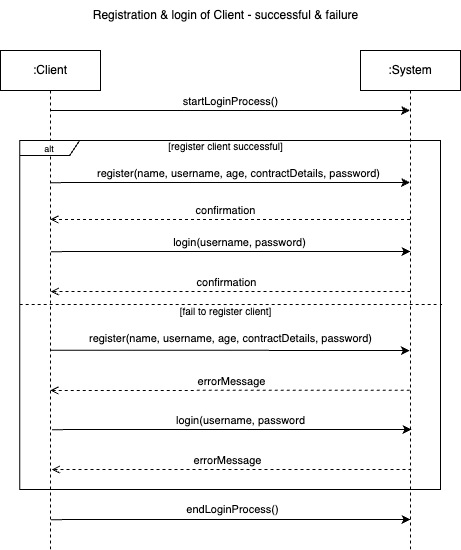

The diagram above was exported from draw.io. Its source (the exported page's mxGraphModel, read from the mxfile embedded in the PNG):
<mxGraphModel dx="712" dy="634" grid="1" gridSize="10" guides="1" tooltips="1" connect="1" arrows="1" fold="1" page="1" pageScale="1" pageWidth="1100" pageHeight="850" math="0" shadow="0">
  <root>
    <mxCell id="0" />
    <mxCell id="1" parent="0" />
    <mxCell id="2" style="edgeStyle=elbowEdgeStyle;rounded=0;orthogonalLoop=1;jettySize=auto;html=1;elbow=vertical;curved=0;" edge="1" source="7" parent="1">
      <mxGeometry relative="1" as="geometry">
        <mxPoint x="149.92857142857144" y="141" as="sourcePoint" />
        <mxPoint x="489.5" y="141" as="targetPoint" />
      </mxGeometry>
    </mxCell>
    <mxCell id="3" value="startLoginProcess()" style="edgeLabel;html=1;align=center;verticalAlign=middle;resizable=0;points=[];" connectable="0" vertex="1" parent="2">
      <mxGeometry x="-0.086" y="3" relative="1" as="geometry">
        <mxPoint x="15" y="-7" as="offset" />
      </mxGeometry>
    </mxCell>
    <mxCell id="4" style="edgeStyle=elbowEdgeStyle;rounded=0;orthogonalLoop=1;jettySize=auto;html=1;elbow=vertical;curved=0;" edge="1" parent="1">
      <mxGeometry relative="1" as="geometry">
        <mxPoint x="129.875" y="213.125" as="sourcePoint" />
        <mxPoint x="489.5" y="213.00230769230762" as="targetPoint" />
      </mxGeometry>
    </mxCell>
    <mxCell id="5" value="register(name, username, age, contractDetails, password)" style="edgeLabel;html=1;align=center;verticalAlign=middle;resizable=0;points=[];" connectable="0" vertex="1" parent="4">
      <mxGeometry x="-0.1993" y="3" relative="1" as="geometry">
        <mxPoint x="44" y="-7" as="offset" />
      </mxGeometry>
    </mxCell>
    <mxCell id="6" style="edgeStyle=elbowEdgeStyle;rounded=0;orthogonalLoop=1;jettySize=auto;html=1;elbow=vertical;curved=0;" edge="1" parent="1">
      <mxGeometry relative="1" as="geometry">
        <mxPoint x="130.375" y="550.125" as="sourcePoint" />
        <mxPoint x="489.9999999999999" y="549.9971428571429" as="targetPoint" />
      </mxGeometry>
    </mxCell>
    <mxCell id="7" value=":Client" style="shape=umlLifeline;perimeter=lifelinePerimeter;whiteSpace=wrap;html=1;container=0;dropTarget=0;collapsible=0;recursiveResize=0;outlineConnect=0;portConstraint=eastwest;newEdgeStyle={&quot;edgeStyle&quot;:&quot;elbowEdgeStyle&quot;,&quot;elbow&quot;:&quot;vertical&quot;,&quot;curved&quot;:0,&quot;rounded&quot;:0};" vertex="1" parent="1">
      <mxGeometry x="80" y="81" width="100" height="499" as="geometry" />
    </mxCell>
    <mxCell id="8" style="edgeStyle=elbowEdgeStyle;rounded=0;orthogonalLoop=1;jettySize=auto;html=1;elbow=vertical;curved=0;endArrow=open;endFill=0;dashed=1;" edge="1" parent="1">
      <mxGeometry relative="1" as="geometry">
        <mxPoint x="489.4999999999999" y="249.99714285714288" as="sourcePoint" />
        <mxPoint x="129.875" y="250.125" as="targetPoint" />
      </mxGeometry>
    </mxCell>
    <mxCell id="9" value="confirmation" style="edgeLabel;html=1;align=center;verticalAlign=middle;resizable=0;points=[];" connectable="0" vertex="1" parent="8">
      <mxGeometry x="-0.0727" y="-2" relative="1" as="geometry">
        <mxPoint x="-18" y="-8" as="offset" />
      </mxGeometry>
    </mxCell>
    <mxCell id="10" value=":System" style="shape=umlLifeline;perimeter=lifelinePerimeter;whiteSpace=wrap;html=1;container=0;dropTarget=0;collapsible=0;recursiveResize=0;outlineConnect=0;portConstraint=eastwest;newEdgeStyle={&quot;edgeStyle&quot;:&quot;elbowEdgeStyle&quot;,&quot;elbow&quot;:&quot;vertical&quot;,&quot;curved&quot;:0,&quot;rounded&quot;:0};" vertex="1" parent="1">
      <mxGeometry x="440" y="81" width="100" height="499" as="geometry" />
    </mxCell>
    <mxCell id="11" value="Registration &amp;amp; login of Client - successful &amp;amp; failure" style="text;html=1;align=center;verticalAlign=middle;resizable=0;points=[];autosize=1;strokeColor=none;fillColor=none;" vertex="1" parent="1">
      <mxGeometry x="160" y="31" width="290" height="30" as="geometry" />
    </mxCell>
    <mxCell id="12" style="edgeStyle=elbowEdgeStyle;rounded=0;orthogonalLoop=1;jettySize=auto;html=1;elbow=vertical;curved=0;entryX=1.004;entryY=0.616;entryDx=0;entryDy=0;entryPerimeter=0;endArrow=none;endFill=0;dashed=1;" edge="1" parent="1">
      <mxGeometry relative="1" as="geometry">
        <mxPoint x="99.17717948717944" y="335" as="sourcePoint" />
        <mxPoint x="521.68328" y="335.9599999999999" as="targetPoint" />
        <Array as="points">
          <mxPoint x="479.18" y="335" />
        </Array>
      </mxGeometry>
    </mxCell>
    <mxCell id="13" value="&lt;font style=&quot;font-size: 9px;&quot;&gt;alt&lt;/font&gt;" style="shape=umlFrame;whiteSpace=wrap;html=1;pointerEvents=0;width=60;height=15;" vertex="1" parent="1">
      <mxGeometry x="99.18" y="171" width="420.82" height="349" as="geometry" />
    </mxCell>
    <mxCell id="14" value="&lt;font style=&quot;font-size: 10px;&quot;&gt;[register client successful]&lt;/font&gt;" style="text;html=1;align=center;verticalAlign=middle;resizable=0;points=[];autosize=1;strokeColor=none;fillColor=none;" vertex="1" parent="1">
      <mxGeometry x="235" y="162" width="140" height="30" as="geometry" />
    </mxCell>
    <mxCell id="15" value="&lt;font style=&quot;font-size: 10px;&quot;&gt;[fail to register client]&lt;/font&gt;" style="text;html=1;align=center;verticalAlign=middle;resizable=0;points=[];autosize=1;strokeColor=none;fillColor=none;" vertex="1" parent="1">
      <mxGeometry x="245" y="327" width="120" height="30" as="geometry" />
    </mxCell>
    <mxCell id="16" style="edgeStyle=elbowEdgeStyle;rounded=0;orthogonalLoop=1;jettySize=auto;html=1;elbow=vertical;curved=0;" edge="1" parent="1">
      <mxGeometry relative="1" as="geometry">
        <mxPoint x="129.84" y="380.69" as="sourcePoint" />
        <mxPoint x="489.34" y="380.6923076923076" as="targetPoint" />
      </mxGeometry>
    </mxCell>
    <mxCell id="17" style="edgeStyle=elbowEdgeStyle;rounded=0;orthogonalLoop=1;jettySize=auto;html=1;elbow=vertical;curved=0;endArrow=open;endFill=0;dashed=1;" edge="1" parent="1">
      <mxGeometry relative="1" as="geometry">
        <mxPoint x="489.33999999999986" y="420.6871428571429" as="sourcePoint" />
        <mxPoint x="129.84" y="420.69" as="targetPoint" />
      </mxGeometry>
    </mxCell>
    <mxCell id="18" value="errorMessage" style="edgeLabel;html=1;align=center;verticalAlign=middle;resizable=0;points=[];" connectable="0" vertex="1" parent="17">
      <mxGeometry x="-0.0727" y="-2" relative="1" as="geometry">
        <mxPoint x="-12" y="-8" as="offset" />
      </mxGeometry>
    </mxCell>
    <mxCell id="19" value="register(name, username, age, contractDetails, password)" style="edgeLabel;html=1;align=center;verticalAlign=middle;resizable=0;points=[];" connectable="0" vertex="1" parent="1">
      <mxGeometry x="309.59" y="368" as="geometry" />
    </mxCell>
    <mxCell id="20" value="endLoginProcess()" style="edgeLabel;html=1;align=center;verticalAlign=middle;resizable=0;points=[];" connectable="0" vertex="1" parent="1">
      <mxGeometry x="309.59" y="540" as="geometry">
        <mxPoint x="2" y="-1" as="offset" />
      </mxGeometry>
    </mxCell>
    <mxCell id="21" style="edgeStyle=elbowEdgeStyle;rounded=0;orthogonalLoop=1;jettySize=auto;html=1;elbow=vertical;curved=0;" edge="1" parent="1">
      <mxGeometry relative="1" as="geometry">
        <mxPoint x="130.375" y="282.125" as="sourcePoint" />
        <mxPoint x="490" y="282.0023076923076" as="targetPoint" />
      </mxGeometry>
    </mxCell>
    <mxCell id="22" value="login(username, password)" style="edgeLabel;html=1;align=center;verticalAlign=middle;resizable=0;points=[];" connectable="0" vertex="1" parent="21">
      <mxGeometry x="-0.1993" y="3" relative="1" as="geometry">
        <mxPoint x="44" y="-7" as="offset" />
      </mxGeometry>
    </mxCell>
    <mxCell id="23" style="edgeStyle=elbowEdgeStyle;rounded=0;orthogonalLoop=1;jettySize=auto;html=1;elbow=vertical;curved=0;endArrow=open;endFill=0;dashed=1;" edge="1" parent="1">
      <mxGeometry relative="1" as="geometry">
        <mxPoint x="489.9999999999999" y="321.9971428571429" as="sourcePoint" />
        <mxPoint x="130.375" y="322.125" as="targetPoint" />
      </mxGeometry>
    </mxCell>
    <mxCell id="24" value="confirmation" style="edgeLabel;html=1;align=center;verticalAlign=middle;resizable=0;points=[];" connectable="0" vertex="1" parent="23">
      <mxGeometry x="-0.0727" y="-2" relative="1" as="geometry">
        <mxPoint x="-18" y="-8" as="offset" />
      </mxGeometry>
    </mxCell>
    <mxCell id="25" style="edgeStyle=elbowEdgeStyle;rounded=0;orthogonalLoop=1;jettySize=auto;html=1;elbow=vertical;curved=0;" edge="1" parent="1">
      <mxGeometry relative="1" as="geometry">
        <mxPoint x="131.375" y="460.125" as="sourcePoint" />
        <mxPoint x="491" y="460.0023076923076" as="targetPoint" />
      </mxGeometry>
    </mxCell>
    <mxCell id="26" value="login(username, password" style="edgeLabel;html=1;align=center;verticalAlign=middle;resizable=0;points=[];" connectable="0" vertex="1" parent="25">
      <mxGeometry x="-0.1993" y="3" relative="1" as="geometry">
        <mxPoint x="44" y="-7" as="offset" />
      </mxGeometry>
    </mxCell>
    <mxCell id="27" style="edgeStyle=elbowEdgeStyle;rounded=0;orthogonalLoop=1;jettySize=auto;html=1;elbow=vertical;curved=0;endArrow=open;endFill=0;dashed=1;" edge="1" parent="1">
      <mxGeometry relative="1" as="geometry">
        <mxPoint x="490.9999999999999" y="499.9971428571429" as="sourcePoint" />
        <mxPoint x="131.375" y="500.125" as="targetPoint" />
      </mxGeometry>
    </mxCell>
    <mxCell id="28" value="errorMessage" style="edgeLabel;html=1;align=center;verticalAlign=middle;resizable=0;points=[];" connectable="0" vertex="1" parent="27">
      <mxGeometry x="-0.0727" y="-2" relative="1" as="geometry">
        <mxPoint x="-18" y="-8" as="offset" />
      </mxGeometry>
    </mxCell>
  </root>
</mxGraphModel>